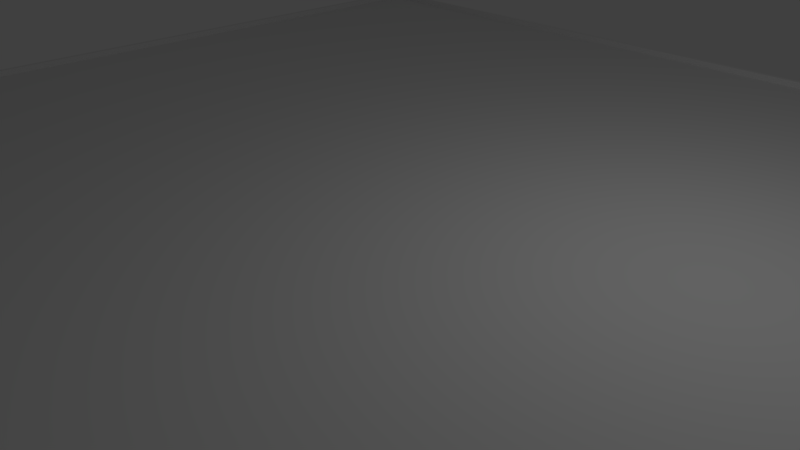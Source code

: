 # Source: chessboard.blend  (saved by Blender 2.78.0; exported with 4.5.12 LTS)
import bpy
from mathutils import Matrix  # noqa: F401  (used for matrix-valued properties, if any)

bpy.ops.wm.read_factory_settings(use_empty=True)
scene = bpy.context.scene
scene.name = 'Scene'

# ---- collections
col_collection_1 = bpy.data.collections.new('Collection 1'); scene.collection.children.link(col_collection_1)

# ---- materials (node trees are filled in below, after node groups)
mat_chess_mat = bpy.data.materials.new('Chess Mat')
mat_chess_mat.alpha_threshold = 0.0
mat_chess_mat.use_transparent_shadow = False
mat_chess_mat.roughness = 0.5
mat_chess_mat.line_color = (0.0, 0.0, 0.0, 1.0)

# ---- material node trees

# ---- world
world_world = bpy.data.worlds.new('World'); scene.world = world_world
world_world.color = (0.05088, 0.05088, 0.05088)
world_world.use_sun_shadow = False
world_world.sun_shadow_jitter_overblur = 0.0
world_world.cycles.sampling_method = 'MANUAL'

# ---- cameras
cam_camera = bpy.data.cameras.new('Camera')
cam_camera.clip_end = 100.0
cam_camera.lens = 35.0
cam_camera.sensor_width = 32.0
cam_camera.sensor_height = 18.0
cam_camera.ortho_scale = 7.314
cam_camera.dof.focus_distance = 0.0
cam_camera.dof.aperture_fstop = 128.0

# ---- lights
light_lamp = bpy.data.lights.new('Lamp', 'POINT')
light_lamp.transmission_factor = 0.0
light_lamp.cutoff_distance = 30.0
light_lamp.energy = 100.0
light_lamp.shadow_buffer_clip_start = 1.001
light_lamp.shadow_soft_size = 0.1
light_lamp.shadow_maximum_resolution = 0.006
light_lamp.use_absolute_resolution = True

# ---- meshes
me_cube = bpy.data.meshes.new('Cube')
me_cube.from_pydata([(1.0, 1.0, -1.0), (1.0, -1.0, -1.0), (-1.0, -1.0, -1.0), (-1.0, 1.0, -1.0), (1.0, 1.0, 1.0), (1.0, -1.0, 1.0), (-1.0, -1.0, 1.0), (-1.0, 1.0, 1.0), (1.05, 1.0, -0.8), (1.05, 1.0, 0.8), (1.05, -1.0, 0.8), (1.05, -1.0, -0.8), (1.0, -1.05, -0.8), (1.0, -1.05, 0.8), (-1.0, -1.05, 0.8), (-1.0, -1.05, -0.8), (-1.05, -1.0, -0.8), (-1.05, -1.0, 0.8), (-1.05, 1.0, 0.8), (-1.05, 1.0, -0.8), (1.0, 1.05, 0.8), (1.0, 1.05, -0.8), (-1.0, 1.05, -0.8), (-1.0, 1.05, 0.8), (0.99, 0.99, 1.0), (0.99, -0.99, 1.0), (-0.99, 0.99, 1.0), (-0.99, -0.99, 1.0), (0.99, 0.99, 0.9), (0.99, -0.99, 0.9), (-0.99, 0.99, 0.9), (-0.99, -0.99, 0.9)], [], [(0, 1, 2, 3), (4, 7, 26, 24), (19, 22, 3), (2, 15, 16), (8, 9, 10, 11), (9, 20, 4), (5, 10, 9, 4), (10, 5, 13), (0, 8, 11, 1), (12, 13, 14, 15), (13, 12, 11, 10), (6, 14, 13, 5), (14, 6, 17), (1, 12, 15, 2), (16, 17, 18, 19), (17, 16, 15, 14), (7, 18, 17, 6), (18, 7, 23), (2, 16, 19, 3), (20, 21, 22, 23), (20, 9, 8, 21), (3, 22, 21, 0), (23, 22, 19, 18), (4, 20, 23, 7), (0, 21, 8), (1, 11, 12), (26, 27, 31, 30), (6, 5, 25, 27), (5, 4, 24, 25), (7, 6, 27, 26), (28, 30, 31, 29), (24, 26, 30, 28), (27, 25, 29, 31), (25, 24, 28, 29)])
_uv = me_cube.uv_layers.new(name='UVMap')
_uv.uv.foreach_set('vector', [0.4463, 0.9513, 0.005465, 0.9513, 0.005465, 0.5105, 0.4463, 0.5105, 0.9585, 0.04336, 0.509, 0.04444, 0.5165, 0.03928, 0.9507, 0.03824, 0.4559, 0.1764, 0.4715, 0.1771, 0.4585, 0.2067, 0.02693, 0.2073, 0.01438, 0.1785, 0.02955, 0.1779, 0.4635, 0.2914, 0.4611, 0.4002, 0.02544, 0.4022, 0.02594, 0.2932, 0.4611, 0.4002, 0.4768, 0.4009, 0.4639, 0.4309, 0.02292, 0.4323, 0.02544, 0.4022, 0.4611, 0.4002, 0.4639, 0.4309, 0.02544, 0.4022, 0.02292, 0.4323, 0.009925, 0.4029, 0.4663, 0.261, 0.4635, 0.2914, 0.02594, 0.2932, 0.02308, 0.2621, 0.9508, 0.2865, 0.9507, 0.3954, 0.5121, 0.3954, 0.5122, 0.2865, 0.009925, 0.4029, 0.009927, 0.2925, 0.02594, 0.2932, 0.02544, 0.4022, 0.5121, 0.4255, 0.5121, 0.3954, 0.9507, 0.3954, 0.9507, 0.4256, 0.01596, 0.07381, 0.02889, 0.04415, 0.03157, 0.07447, 0.9508, 0.2564, 0.9508, 0.2865, 0.5122, 0.2865, 0.5122, 0.2563, 0.02955, 0.1779, 0.03157, 0.07447, 0.4579, 0.073, 0.4559, 0.1764, 0.03157, 0.07447, 0.02955, 0.1779, 0.01438, 0.1785, 0.01596, 0.07381, 0.4605, 0.04358, 0.4579, 0.073, 0.03157, 0.07447, 0.02889, 0.04415, 0.4579, 0.073, 0.4605, 0.04358, 0.473, 0.07241, 0.02693, 0.2073, 0.02955, 0.1779, 0.4559, 0.1764, 0.4585, 0.2067, 0.9587, 0.07425, 0.96, 0.189, 0.5104, 0.1901, 0.5091, 0.07533, 0.4768, 0.4009, 0.4611, 0.4002, 0.4635, 0.2914, 0.4794, 0.2908, 0.5106, 0.221, 0.5104, 0.1901, 0.96, 0.189, 0.9601, 0.2199, 0.473, 0.07241, 0.4715, 0.1771, 0.4559, 0.1764, 0.4579, 0.073, 0.9585, 0.04336, 0.9587, 0.07425, 0.5091, 0.07533, 0.509, 0.04444, 0.4663, 0.261, 0.4794, 0.2908, 0.4635, 0.2914, 0.02308, 0.2621, 0.02594, 0.2932, 0.009927, 0.2925, 0.4531, 0.03866, 0.03611, 0.0392, 0.03607, 0.02516, 0.453, 0.02462, 0.5121, 0.4255, 0.9507, 0.4256, 0.9486, 0.4306, 0.5197, 0.4306, 0.02292, 0.4323, 0.4639, 0.4309, 0.4565, 0.436, 0.03054, 0.4373, 0.4605, 0.04358, 0.02889, 0.04415, 0.03611, 0.0392, 0.4531, 0.03866, 0.9441, 0.9527, 0.5077, 0.9525, 0.5079, 0.5161, 0.9443, 0.5163, 0.9507, 0.03824, 0.5165, 0.03928, 0.5164, 0.02466, 0.9507, 0.02362, 0.5197, 0.4306, 0.9486, 0.4306, 0.9486, 0.445, 0.5197, 0.445, 0.03054, 0.4373, 0.4565, 0.436, 0.4566, 0.4503, 0.03064, 0.4517])
me_cube.materials.append(mat_chess_mat)
me_cube.use_remesh_preserve_volume = False
me_cube.use_remesh_preserve_attributes = False
me_cube.use_mirror_vertex_groups = False
me_cube.update()

# ---- objects
ob_cube = bpy.data.objects.new('Cube', me_cube)
ob_lamp = bpy.data.objects.new('Lamp', light_lamp)
ob_camera = bpy.data.objects.new('Camera', cam_camera)

# ---- transforms, parenting, visibility, modifiers, constraints
ob_cube.location = (0.0, 0.0, 0.0)
ob_cube.scale = (8.0, 8.0, 1.0)
ob_cube.lock_rotations_4d = False
ob_cube.empty_display_type = 'ARROWS'
ob_cube.lineart.crease_threshold = 0.0
ob_lamp.location = (4.076, 1.005, 5.904)
ob_lamp.rotation_euler = (0.6503, 0.05522, 1.866)
ob_lamp.lock_rotations_4d = False
ob_lamp.empty_display_type = 'ARROWS'
ob_lamp.color = (0.0, 0.0, 0.0, 0.0)
ob_lamp.lineart.crease_threshold = 0.0
ob_camera.location = (7.481, -6.508, 5.344)
ob_camera.rotation_euler = (1.109, 0.0, 0.8149)
ob_camera.lock_rotations_4d = False
ob_camera.empty_display_type = 'ARROWS'
ob_camera.color = (0.0, 0.0, 0.0, 0.0)
ob_camera.display_type = 'WIRE'
ob_camera.lineart.crease_threshold = 0.0

# ---- collection membership
col_collection_1.objects.link(ob_cube)
col_collection_1.objects.link(ob_lamp)
col_collection_1.objects.link(ob_camera)

# ---- scene / render settings (as saved in the file)
scene.camera = ob_camera
scene.frame_start = 1; scene.frame_end = 250; scene.frame_set(1)
scene.render.engine = 'BLENDER_EEVEE_NEXT'
scene.render.resolution_percentage = 50
scene.render.dither_intensity = 0.0
scene.cycles.use_denoising = False
scene.cycles.samples = 128
scene.cycles.sampling_pattern = 'TABULATED_SOBOL'
scene.cycles.light_sampling_threshold = 0.0
scene.cycles.use_adaptive_sampling = False
scene.cycles.use_light_tree = False
scene.cycles.blur_glossy = 0.0
scene.cycles.sample_clamp_indirect = 0.0
scene.view_settings.view_transform = 'Standard'
bpy.context.view_layer.update()
